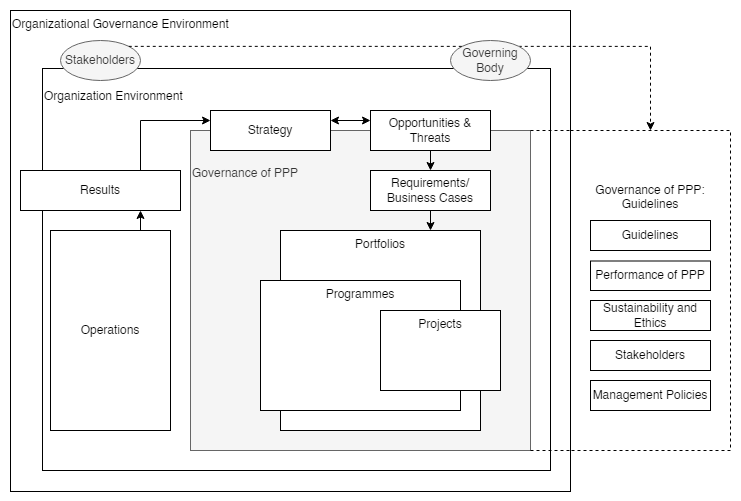

The diagram above was exported from draw.io. Its source (the exported page's mxGraphModel, read from the mxfile embedded in the PNG):
<mxGraphModel dx="1422" dy="754" grid="1" gridSize="10" guides="1" tooltips="1" connect="1" arrows="1" fold="1" page="0" pageScale="1" pageWidth="827" pageHeight="1169" math="0" shadow="0">
  <root>
    <mxCell id="0" />
    <mxCell id="1" parent="0" />
    <mxCell id="HtANX6-Kzc0Ws5L2rtSl-1" value="" style="rounded=0;whiteSpace=wrap;html=1;dashed=1;fillColor=default;strokeColor=none;" vertex="1" parent="1">
      <mxGeometry x="270" y="190" width="740" height="500" as="geometry" />
    </mxCell>
    <mxCell id="IAl9m3HcrQruOkiR95BV-21" value="Organizational Governance Environment" style="rounded=0;whiteSpace=wrap;html=1;verticalAlign=top;align=left;" parent="1" vertex="1">
      <mxGeometry x="280" y="200" width="560" height="481" as="geometry" />
    </mxCell>
    <mxCell id="IAl9m3HcrQruOkiR95BV-20" value="&lt;br&gt;Organization Environment" style="rounded=0;whiteSpace=wrap;html=1;verticalAlign=top;align=left;" parent="1" vertex="1">
      <mxGeometry x="312" y="258" width="508" height="402" as="geometry" />
    </mxCell>
    <mxCell id="IAl9m3HcrQruOkiR95BV-5" value="&lt;br&gt;&lt;br&gt;Governance of PPP" style="rounded=0;whiteSpace=wrap;html=1;verticalAlign=top;align=left;fillColor=#f5f5f5;fontColor=#333333;strokeColor=#666666;" parent="1" vertex="1">
      <mxGeometry x="460" y="320" width="340" height="320" as="geometry" />
    </mxCell>
    <mxCell id="IAl9m3HcrQruOkiR95BV-4" value="Portfolios" style="rounded=0;whiteSpace=wrap;html=1;verticalAlign=top;align=center;" parent="1" vertex="1">
      <mxGeometry x="550" y="420" width="200" height="200" as="geometry" />
    </mxCell>
    <mxCell id="IAl9m3HcrQruOkiR95BV-3" value="Programmes" style="rounded=0;whiteSpace=wrap;html=1;verticalAlign=top;align=center;" parent="1" vertex="1">
      <mxGeometry x="530" y="470" width="200" height="130" as="geometry" />
    </mxCell>
    <mxCell id="IAl9m3HcrQruOkiR95BV-2" value="Projects" style="rounded=0;whiteSpace=wrap;html=1;verticalAlign=top;" parent="1" vertex="1">
      <mxGeometry x="650" y="500" width="120" height="80" as="geometry" />
    </mxCell>
    <mxCell id="IAl9m3HcrQruOkiR95BV-16" style="edgeStyle=orthogonalEdgeStyle;rounded=0;orthogonalLoop=1;jettySize=auto;html=1;exitX=0.5;exitY=1;exitDx=0;exitDy=0;entryX=0.75;entryY=0;entryDx=0;entryDy=0;startArrow=none;startFill=0;" parent="1" source="IAl9m3HcrQruOkiR95BV-6" target="IAl9m3HcrQruOkiR95BV-4" edge="1">
      <mxGeometry relative="1" as="geometry" />
    </mxCell>
    <mxCell id="IAl9m3HcrQruOkiR95BV-6" value="Requirements/ Business Cases" style="rounded=0;whiteSpace=wrap;html=1;verticalAlign=middle;" parent="1" vertex="1">
      <mxGeometry x="640" y="360" width="120" height="40" as="geometry" />
    </mxCell>
    <mxCell id="IAl9m3HcrQruOkiR95BV-15" style="edgeStyle=orthogonalEdgeStyle;rounded=0;orthogonalLoop=1;jettySize=auto;html=1;exitX=0.5;exitY=1;exitDx=0;exitDy=0;entryX=0.5;entryY=0;entryDx=0;entryDy=0;startArrow=none;startFill=0;" parent="1" source="IAl9m3HcrQruOkiR95BV-7" target="IAl9m3HcrQruOkiR95BV-6" edge="1">
      <mxGeometry relative="1" as="geometry" />
    </mxCell>
    <mxCell id="IAl9m3HcrQruOkiR95BV-7" value="Opportunities &amp;amp; Threats" style="rounded=0;whiteSpace=wrap;html=1;verticalAlign=middle;" parent="1" vertex="1">
      <mxGeometry x="640" y="300" width="120" height="40" as="geometry" />
    </mxCell>
    <mxCell id="IAl9m3HcrQruOkiR95BV-14" style="edgeStyle=orthogonalEdgeStyle;rounded=0;orthogonalLoop=1;jettySize=auto;html=1;exitX=1;exitY=0.25;exitDx=0;exitDy=0;entryX=0;entryY=0.25;entryDx=0;entryDy=0;startArrow=classic;startFill=1;" parent="1" source="IAl9m3HcrQruOkiR95BV-8" target="IAl9m3HcrQruOkiR95BV-7" edge="1">
      <mxGeometry relative="1" as="geometry" />
    </mxCell>
    <mxCell id="IAl9m3HcrQruOkiR95BV-8" value="Strategy" style="rounded=0;whiteSpace=wrap;html=1;verticalAlign=middle;" parent="1" vertex="1">
      <mxGeometry x="480" y="300" width="120" height="40" as="geometry" />
    </mxCell>
    <mxCell id="IAl9m3HcrQruOkiR95BV-12" style="edgeStyle=orthogonalEdgeStyle;rounded=0;orthogonalLoop=1;jettySize=auto;html=1;exitX=0.75;exitY=0;exitDx=0;exitDy=0;entryX=0.75;entryY=1;entryDx=0;entryDy=0;" parent="1" source="IAl9m3HcrQruOkiR95BV-9" target="IAl9m3HcrQruOkiR95BV-10" edge="1">
      <mxGeometry relative="1" as="geometry" />
    </mxCell>
    <mxCell id="IAl9m3HcrQruOkiR95BV-9" value="Operations" style="rounded=0;whiteSpace=wrap;html=1;verticalAlign=middle;" parent="1" vertex="1">
      <mxGeometry x="320" y="420" width="120" height="200" as="geometry" />
    </mxCell>
    <mxCell id="IAl9m3HcrQruOkiR95BV-13" style="edgeStyle=orthogonalEdgeStyle;rounded=0;orthogonalLoop=1;jettySize=auto;html=1;exitX=0.75;exitY=0;exitDx=0;exitDy=0;entryX=0;entryY=0.25;entryDx=0;entryDy=0;" parent="1" source="IAl9m3HcrQruOkiR95BV-10" target="IAl9m3HcrQruOkiR95BV-8" edge="1">
      <mxGeometry relative="1" as="geometry" />
    </mxCell>
    <mxCell id="IAl9m3HcrQruOkiR95BV-10" value="Results" style="rounded=0;whiteSpace=wrap;html=1;verticalAlign=middle;" parent="1" vertex="1">
      <mxGeometry x="290" y="360" width="160" height="40" as="geometry" />
    </mxCell>
    <mxCell id="IAl9m3HcrQruOkiR95BV-31" style="edgeStyle=orthogonalEdgeStyle;rounded=0;orthogonalLoop=1;jettySize=auto;html=1;exitX=1;exitY=0;exitDx=0;exitDy=0;entryX=0.5;entryY=0;entryDx=0;entryDy=0;startArrow=none;startFill=0;dashed=1;" parent="1" source="IAl9m3HcrQruOkiR95BV-18" target="IAl9m3HcrQruOkiR95BV-23" edge="1">
      <mxGeometry relative="1" as="geometry" />
    </mxCell>
    <mxCell id="IAl9m3HcrQruOkiR95BV-18" value="Governing Body" style="ellipse;whiteSpace=wrap;html=1;fillColor=#f5f5f5;fontColor=#333333;strokeColor=#666666;" parent="1" vertex="1">
      <mxGeometry x="720" y="230" width="80" height="40" as="geometry" />
    </mxCell>
    <mxCell id="IAl9m3HcrQruOkiR95BV-19" value="Stakeholders" style="ellipse;whiteSpace=wrap;html=1;fillColor=#f5f5f5;fontColor=#333333;strokeColor=#666666;" parent="1" vertex="1">
      <mxGeometry x="330" y="230" width="80" height="40" as="geometry" />
    </mxCell>
    <mxCell id="IAl9m3HcrQruOkiR95BV-23" value="Governance of PPP:&lt;br&gt;Guidelines&lt;br&gt;&lt;br&gt;&lt;br&gt;&lt;br&gt;&lt;br&gt;&lt;br&gt;&lt;br&gt;&lt;br&gt;&lt;br&gt;&lt;br&gt;&lt;br&gt;&lt;br&gt;&lt;br&gt;&lt;br&gt;" style="rounded=0;whiteSpace=wrap;html=1;dashed=1;fillColor=none;" parent="1" vertex="1">
      <mxGeometry x="840" y="320" width="160" height="320" as="geometry" />
    </mxCell>
    <mxCell id="IAl9m3HcrQruOkiR95BV-24" value="Guidelines" style="rounded=0;whiteSpace=wrap;html=1;verticalAlign=middle;" parent="1" vertex="1">
      <mxGeometry x="860" y="410" width="120" height="30" as="geometry" />
    </mxCell>
    <mxCell id="IAl9m3HcrQruOkiR95BV-25" value="Performance of PPP" style="rounded=0;whiteSpace=wrap;html=1;verticalAlign=middle;" parent="1" vertex="1">
      <mxGeometry x="860" y="450.5" width="120" height="29.5" as="geometry" />
    </mxCell>
    <mxCell id="IAl9m3HcrQruOkiR95BV-26" value="Sustainability and Ethics" style="rounded=0;whiteSpace=wrap;html=1;verticalAlign=middle;" parent="1" vertex="1">
      <mxGeometry x="860" y="490" width="120" height="30" as="geometry" />
    </mxCell>
    <mxCell id="IAl9m3HcrQruOkiR95BV-27" value="Stakeholders" style="rounded=0;whiteSpace=wrap;html=1;verticalAlign=middle;" parent="1" vertex="1">
      <mxGeometry x="860" y="530" width="120" height="30" as="geometry" />
    </mxCell>
    <mxCell id="IAl9m3HcrQruOkiR95BV-28" value="Management Policies" style="rounded=0;whiteSpace=wrap;html=1;verticalAlign=middle;" parent="1" vertex="1">
      <mxGeometry x="860" y="570" width="120" height="30" as="geometry" />
    </mxCell>
    <mxCell id="IAl9m3HcrQruOkiR95BV-29" value="" style="endArrow=none;dashed=1;html=1;rounded=0;exitX=1;exitY=0;exitDx=0;exitDy=0;entryX=0;entryY=0;entryDx=0;entryDy=0;" parent="1" source="IAl9m3HcrQruOkiR95BV-19" target="IAl9m3HcrQruOkiR95BV-18" edge="1">
      <mxGeometry width="50" height="50" relative="1" as="geometry">
        <mxPoint x="620" y="530" as="sourcePoint" />
        <mxPoint x="670" y="480" as="targetPoint" />
      </mxGeometry>
    </mxCell>
    <mxCell id="IAl9m3HcrQruOkiR95BV-32" value="" style="endArrow=none;dashed=1;html=1;rounded=0;exitX=1;exitY=0;exitDx=0;exitDy=0;entryX=0;entryY=0;entryDx=0;entryDy=0;" parent="1" source="IAl9m3HcrQruOkiR95BV-5" target="IAl9m3HcrQruOkiR95BV-23" edge="1">
      <mxGeometry width="50" height="50" relative="1" as="geometry">
        <mxPoint x="408.2842712474619" y="245.85786437626905" as="sourcePoint" />
        <mxPoint x="741.7157287525495" y="245.85786437627485" as="targetPoint" />
      </mxGeometry>
    </mxCell>
    <mxCell id="IAl9m3HcrQruOkiR95BV-33" value="" style="endArrow=none;dashed=1;html=1;rounded=0;exitX=1;exitY=1;exitDx=0;exitDy=0;entryX=0;entryY=1;entryDx=0;entryDy=0;" parent="1" source="IAl9m3HcrQruOkiR95BV-5" target="IAl9m3HcrQruOkiR95BV-23" edge="1">
      <mxGeometry width="50" height="50" relative="1" as="geometry">
        <mxPoint x="810" y="330" as="sourcePoint" />
        <mxPoint x="850" y="330" as="targetPoint" />
      </mxGeometry>
    </mxCell>
  </root>
</mxGraphModel>